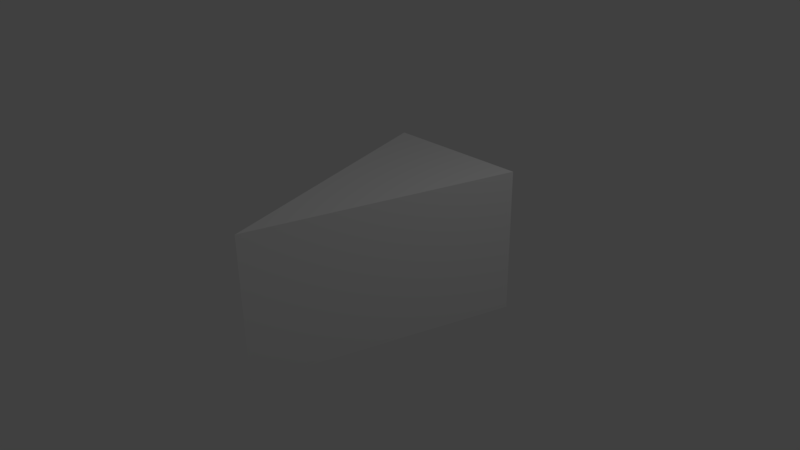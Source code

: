 # Source: Wedge.blend  (saved by Blender 2.77.0; exported with 4.5.12 LTS)
import bpy
from mathutils import Matrix  # noqa: F401  (used for matrix-valued properties, if any)

bpy.ops.wm.read_factory_settings(use_empty=True)
scene = bpy.context.scene
scene.name = 'Scene'

# ---- collections
col_collection_1 = bpy.data.collections.new('Collection 1'); scene.collection.children.link(col_collection_1)

# ---- materials (node trees are filled in below, after node groups)
mat_material = bpy.data.materials.new('Material')
mat_material.alpha_threshold = 0.0
mat_material.use_transparent_shadow = False
mat_material.roughness = 0.5
mat_material.line_color = (0.0, 0.0, 0.0, 1.0)

# ---- material node trees

# ---- world
world_world = bpy.data.worlds.new('World'); scene.world = world_world
world_world.color = (0.05088, 0.05088, 0.05088)
world_world.use_sun_shadow = False
world_world.sun_shadow_jitter_overblur = 0.0
world_world.cycles.sampling_method = 'MANUAL'

# ---- cameras
cam_camera = bpy.data.cameras.new('Camera')
cam_camera.clip_end = 100.0
cam_camera.lens = 35.0
cam_camera.sensor_width = 32.0
cam_camera.sensor_height = 18.0
cam_camera.ortho_scale = 7.314
cam_camera.dof.focus_distance = 0.0
cam_camera.dof.aperture_fstop = 128.0

# ---- lights
light_lamp = bpy.data.lights.new('Lamp', 'POINT')
light_lamp.transmission_factor = 0.0
light_lamp.cutoff_distance = 30.0
light_lamp.energy = 100.0
light_lamp.shadow_buffer_clip_start = 1.001
light_lamp.shadow_soft_size = 0.1
light_lamp.shadow_maximum_resolution = 0.006
light_lamp.use_absolute_resolution = True

# ---- meshes
me_wedge = bpy.data.meshes.new('Wedge')
me_wedge.from_pydata([(1.0, 1.504, -1.0), (-5.96e-08, -2.009, -1.0), (-1.0, 1.504, -1.0), (1.0, 1.504, 1.0), (-5.066e-07, -2.009, 1.0), (-1.0, 1.504, 1.0)], [], [(0, 1, 2), (3, 5, 4), (0, 3, 4, 1), (1, 4, 5, 2), (3, 0, 2, 5)])
me_wedge.materials.append(mat_material)
me_wedge.use_remesh_preserve_volume = False
me_wedge.use_remesh_preserve_attributes = False
me_wedge.use_mirror_vertex_groups = False
me_wedge.update()

# ---- objects
ob_wedge = bpy.data.objects.new('Wedge', me_wedge)
ob_lamp = bpy.data.objects.new('Lamp', light_lamp)
ob_camera = bpy.data.objects.new('Camera', cam_camera)

# ---- transforms, parenting, visibility, modifiers, constraints
ob_wedge.location = (0.0, 0.0, 0.0)
ob_wedge.lock_rotations_4d = False
ob_wedge.empty_display_type = 'ARROWS'
ob_wedge.lineart.crease_threshold = 0.0
ob_lamp.location = (4.076, 1.005, 5.904)
ob_lamp.rotation_euler = (0.6503, 0.05522, 1.866)
ob_lamp.lock_rotations_4d = False
ob_lamp.empty_display_type = 'ARROWS'
ob_lamp.color = (0.0, 0.0, 0.0, 0.0)
ob_lamp.lineart.crease_threshold = 0.0
ob_camera.location = (7.481, -6.508, 5.344)
ob_camera.rotation_euler = (1.109, 0.01082, 0.8149)
ob_camera.lock_rotations_4d = False
ob_camera.empty_display_type = 'ARROWS'
ob_camera.color = (0.0, 0.0, 0.0, 0.0)
ob_camera.display_type = 'WIRE'
ob_camera.lineart.crease_threshold = 0.0

# ---- collection membership
col_collection_1.objects.link(ob_wedge)
col_collection_1.objects.link(ob_lamp)
col_collection_1.objects.link(ob_camera)

# ---- scene / render settings (as saved in the file)
scene.camera = ob_camera
scene.frame_start = 1; scene.frame_end = 250; scene.frame_set(1)
scene.render.engine = 'BLENDER_EEVEE_NEXT'
scene.render.resolution_percentage = 50
scene.render.dither_intensity = 0.0
scene.cycles.use_denoising = False
scene.cycles.samples = 128
scene.cycles.sampling_pattern = 'TABULATED_SOBOL'
scene.cycles.light_sampling_threshold = 0.0
scene.cycles.use_adaptive_sampling = False
scene.cycles.use_light_tree = False
scene.cycles.blur_glossy = 0.0
scene.cycles.sample_clamp_indirect = 0.0
scene.view_settings.view_transform = 'Standard'
bpy.context.view_layer.update()
